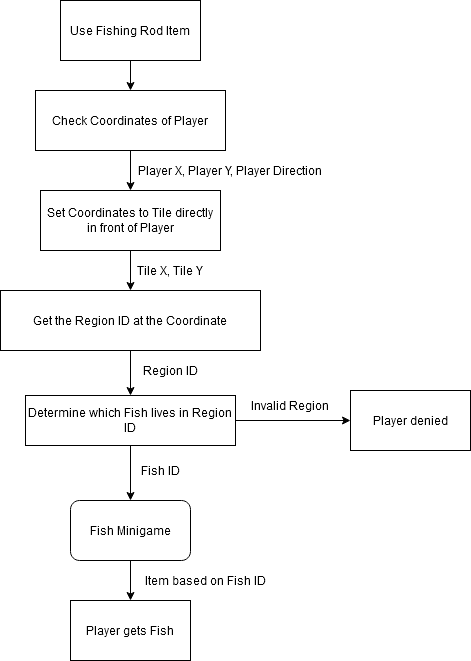

The diagram above was exported from draw.io. Its source (the exported page's mxGraphModel, read from the mxfile embedded in the PNG):
<mxGraphModel dx="1422" dy="803" grid="1" gridSize="10" guides="1" tooltips="1" connect="1" arrows="1" fold="1" page="1" pageScale="1" pageWidth="850" pageHeight="1100" math="0" shadow="0">
  <root>
    <mxCell id="0" />
    <mxCell id="1" parent="0" />
    <mxCell id="dsRxHmz1ELn_XyOAeZn9-1" value="Use Fishing Rod Item" style="rounded=0;whiteSpace=wrap;html=1;" vertex="1" parent="1">
      <mxGeometry x="230" y="130" width="140" height="60" as="geometry" />
    </mxCell>
    <mxCell id="dsRxHmz1ELn_XyOAeZn9-2" value="Check Coordinates of Player" style="rounded=0;whiteSpace=wrap;html=1;" vertex="1" parent="1">
      <mxGeometry x="205" y="220" width="190" height="60" as="geometry" />
    </mxCell>
    <mxCell id="dsRxHmz1ELn_XyOAeZn9-3" value="Set Coordinates to Tile directly in front of Player" style="rounded=0;whiteSpace=wrap;html=1;" vertex="1" parent="1">
      <mxGeometry x="210" y="320" width="180" height="60" as="geometry" />
    </mxCell>
    <mxCell id="dsRxHmz1ELn_XyOAeZn9-14" style="edgeStyle=orthogonalEdgeStyle;rounded=0;orthogonalLoop=1;jettySize=auto;html=1;entryX=0.5;entryY=0;entryDx=0;entryDy=0;" edge="1" parent="1" source="dsRxHmz1ELn_XyOAeZn9-4" target="dsRxHmz1ELn_XyOAeZn9-5">
      <mxGeometry relative="1" as="geometry" />
    </mxCell>
    <mxCell id="dsRxHmz1ELn_XyOAeZn9-20" style="edgeStyle=orthogonalEdgeStyle;rounded=0;orthogonalLoop=1;jettySize=auto;html=1;entryX=0;entryY=0.5;entryDx=0;entryDy=0;" edge="1" parent="1" source="dsRxHmz1ELn_XyOAeZn9-4" target="dsRxHmz1ELn_XyOAeZn9-17">
      <mxGeometry relative="1" as="geometry" />
    </mxCell>
    <mxCell id="dsRxHmz1ELn_XyOAeZn9-4" value="Determine which Fish lives in Region ID" style="rounded=0;whiteSpace=wrap;html=1;" vertex="1" parent="1">
      <mxGeometry x="195" y="525" width="210" height="50" as="geometry" />
    </mxCell>
    <mxCell id="dsRxHmz1ELn_XyOAeZn9-15" style="edgeStyle=orthogonalEdgeStyle;rounded=0;orthogonalLoop=1;jettySize=auto;html=1;entryX=0.5;entryY=0;entryDx=0;entryDy=0;" edge="1" parent="1" source="dsRxHmz1ELn_XyOAeZn9-5" target="dsRxHmz1ELn_XyOAeZn9-6">
      <mxGeometry relative="1" as="geometry" />
    </mxCell>
    <mxCell id="dsRxHmz1ELn_XyOAeZn9-5" value="Fish Minigame" style="rounded=1;whiteSpace=wrap;html=1;" vertex="1" parent="1">
      <mxGeometry x="240" y="630" width="120" height="60" as="geometry" />
    </mxCell>
    <mxCell id="dsRxHmz1ELn_XyOAeZn9-6" value="Player gets Fish" style="rounded=0;whiteSpace=wrap;html=1;" vertex="1" parent="1">
      <mxGeometry x="240" y="730" width="120" height="60" as="geometry" />
    </mxCell>
    <mxCell id="dsRxHmz1ELn_XyOAeZn9-7" value="" style="endArrow=classic;html=1;exitX=0.5;exitY=1;exitDx=0;exitDy=0;entryX=0.5;entryY=0;entryDx=0;entryDy=0;" edge="1" parent="1" source="dsRxHmz1ELn_XyOAeZn9-1" target="dsRxHmz1ELn_XyOAeZn9-2">
      <mxGeometry width="50" height="50" relative="1" as="geometry">
        <mxPoint x="400" y="430" as="sourcePoint" />
        <mxPoint x="450" y="380" as="targetPoint" />
      </mxGeometry>
    </mxCell>
    <mxCell id="dsRxHmz1ELn_XyOAeZn9-8" value="" style="endArrow=classic;html=1;exitX=0.5;exitY=1;exitDx=0;exitDy=0;entryX=0.5;entryY=0;entryDx=0;entryDy=0;" edge="1" parent="1" source="dsRxHmz1ELn_XyOAeZn9-2" target="dsRxHmz1ELn_XyOAeZn9-3">
      <mxGeometry width="50" height="50" relative="1" as="geometry">
        <mxPoint x="400" y="430" as="sourcePoint" />
        <mxPoint x="450" y="380" as="targetPoint" />
      </mxGeometry>
    </mxCell>
    <mxCell id="dsRxHmz1ELn_XyOAeZn9-9" value="Player X, Player Y, Player Direction" style="text;html=1;strokeColor=none;fillColor=none;align=center;verticalAlign=middle;whiteSpace=wrap;rounded=0;" vertex="1" parent="1">
      <mxGeometry x="265" y="290" width="270" height="20" as="geometry" />
    </mxCell>
    <mxCell id="dsRxHmz1ELn_XyOAeZn9-10" value="" style="endArrow=classic;html=1;exitX=0.5;exitY=1;exitDx=0;exitDy=0;entryX=0.5;entryY=0;entryDx=0;entryDy=0;" edge="1" parent="1" source="dsRxHmz1ELn_XyOAeZn9-3" target="dsRxHmz1ELn_XyOAeZn9-12">
      <mxGeometry width="50" height="50" relative="1" as="geometry">
        <mxPoint x="510" y="450" as="sourcePoint" />
        <mxPoint x="560" y="400" as="targetPoint" />
      </mxGeometry>
    </mxCell>
    <mxCell id="dsRxHmz1ELn_XyOAeZn9-11" value="Tile X, Tile Y" style="text;html=1;strokeColor=none;fillColor=none;align=center;verticalAlign=middle;whiteSpace=wrap;rounded=0;" vertex="1" parent="1">
      <mxGeometry x="270" y="390" width="140" height="20" as="geometry" />
    </mxCell>
    <mxCell id="dsRxHmz1ELn_XyOAeZn9-16" style="edgeStyle=orthogonalEdgeStyle;rounded=0;orthogonalLoop=1;jettySize=auto;html=1;entryX=0.5;entryY=0;entryDx=0;entryDy=0;" edge="1" parent="1" source="dsRxHmz1ELn_XyOAeZn9-12" target="dsRxHmz1ELn_XyOAeZn9-4">
      <mxGeometry relative="1" as="geometry" />
    </mxCell>
    <mxCell id="dsRxHmz1ELn_XyOAeZn9-12" value="Get the Region ID at the Coordinate" style="rounded=0;whiteSpace=wrap;html=1;" vertex="1" parent="1">
      <mxGeometry x="170" y="420" width="260" height="60" as="geometry" />
    </mxCell>
    <mxCell id="dsRxHmz1ELn_XyOAeZn9-17" value="Player denied" style="rounded=0;whiteSpace=wrap;html=1;" vertex="1" parent="1">
      <mxGeometry x="520" y="520" width="120" height="60" as="geometry" />
    </mxCell>
    <mxCell id="dsRxHmz1ELn_XyOAeZn9-18" value="Region ID" style="text;html=1;strokeColor=none;fillColor=none;align=center;verticalAlign=middle;whiteSpace=wrap;rounded=0;" vertex="1" parent="1">
      <mxGeometry x="300" y="490" width="80" height="20" as="geometry" />
    </mxCell>
    <mxCell id="dsRxHmz1ELn_XyOAeZn9-19" value="Invalid Region" style="text;html=1;strokeColor=none;fillColor=none;align=center;verticalAlign=middle;whiteSpace=wrap;rounded=0;" vertex="1" parent="1">
      <mxGeometry x="420" y="525" width="80" height="20" as="geometry" />
    </mxCell>
    <mxCell id="dsRxHmz1ELn_XyOAeZn9-21" value="Item based on Fish ID" style="text;html=1;strokeColor=none;fillColor=none;align=center;verticalAlign=middle;whiteSpace=wrap;rounded=0;" vertex="1" parent="1">
      <mxGeometry x="310" y="700" width="130" height="20" as="geometry" />
    </mxCell>
    <mxCell id="dsRxHmz1ELn_XyOAeZn9-22" value="Fish ID" style="text;html=1;strokeColor=none;fillColor=none;align=center;verticalAlign=middle;whiteSpace=wrap;rounded=0;" vertex="1" parent="1">
      <mxGeometry x="300" y="590" width="60" height="20" as="geometry" />
    </mxCell>
  </root>
</mxGraphModel>